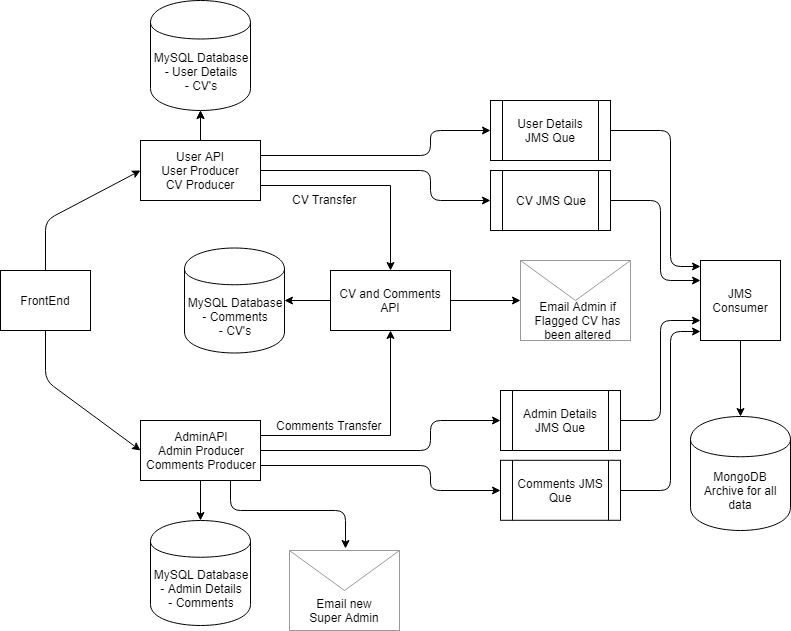

The diagram above was exported from draw.io. Its source (the exported page's mxGraphModel, read from the mxfile embedded in the PNG):
<mxGraphModel dx="1026" dy="519" grid="1" gridSize="10" guides="1" tooltips="1" connect="1" arrows="1" fold="1" page="1" pageScale="1" pageWidth="827" pageHeight="1169" background="none" math="0" shadow="0">
  <root>
    <mxCell id="0" />
    <mxCell id="1" parent="0" />
    <mxCell id="l_RLadGLQp1c-vbn82Bu-1" value="" style="rounded=0;whiteSpace=wrap;html=1;" vertex="1" parent="1">
      <mxGeometry x="20" y="280" width="90" height="60" as="geometry" />
    </mxCell>
    <mxCell id="l_RLadGLQp1c-vbn82Bu-2" value="FrontEnd" style="text;html=1;strokeColor=none;fillColor=none;align=center;verticalAlign=middle;whiteSpace=wrap;rounded=0;" vertex="1" parent="1">
      <mxGeometry x="25" y="300" width="80" height="20" as="geometry" />
    </mxCell>
    <mxCell id="l_RLadGLQp1c-vbn82Bu-16" style="edgeStyle=orthogonalEdgeStyle;rounded=0;html=1;entryX=0.5;entryY=0;jettySize=auto;orthogonalLoop=1;exitX=1;exitY=0.75;" edge="1" parent="1" source="l_RLadGLQp1c-vbn82Bu-4" target="l_RLadGLQp1c-vbn82Bu-14">
      <mxGeometry relative="1" as="geometry" />
    </mxCell>
    <mxCell id="l_RLadGLQp1c-vbn82Bu-22" value="" style="edgeStyle=orthogonalEdgeStyle;rounded=0;html=1;jettySize=auto;orthogonalLoop=1;" edge="1" parent="1" source="l_RLadGLQp1c-vbn82Bu-4" target="l_RLadGLQp1c-vbn82Bu-20">
      <mxGeometry relative="1" as="geometry" />
    </mxCell>
    <mxCell id="l_RLadGLQp1c-vbn82Bu-23" value="" style="edgeStyle=orthogonalEdgeStyle;rounded=0;html=1;jettySize=auto;orthogonalLoop=1;" edge="1" parent="1" source="l_RLadGLQp1c-vbn82Bu-4" target="l_RLadGLQp1c-vbn82Bu-20">
      <mxGeometry relative="1" as="geometry" />
    </mxCell>
    <mxCell id="l_RLadGLQp1c-vbn82Bu-4" value="User API&lt;br&gt;User Producer&lt;br&gt;CV Producer&lt;br&gt;" style="rounded=0;whiteSpace=wrap;html=1;" vertex="1" parent="1">
      <mxGeometry x="160" y="150" width="120" height="60" as="geometry" />
    </mxCell>
    <mxCell id="l_RLadGLQp1c-vbn82Bu-15" style="edgeStyle=orthogonalEdgeStyle;rounded=0;html=1;entryX=0.5;entryY=1;jettySize=auto;orthogonalLoop=1;exitX=1;exitY=0.25;" edge="1" parent="1" source="l_RLadGLQp1c-vbn82Bu-7" target="l_RLadGLQp1c-vbn82Bu-14">
      <mxGeometry relative="1" as="geometry" />
    </mxCell>
    <mxCell id="l_RLadGLQp1c-vbn82Bu-27" value="" style="edgeStyle=orthogonalEdgeStyle;rounded=0;html=1;jettySize=auto;orthogonalLoop=1;" edge="1" parent="1" source="l_RLadGLQp1c-vbn82Bu-7" target="l_RLadGLQp1c-vbn82Bu-26">
      <mxGeometry relative="1" as="geometry" />
    </mxCell>
    <mxCell id="l_RLadGLQp1c-vbn82Bu-7" value="AdminAPI&lt;br&gt;Admin Producer&lt;br&gt;Comments Producer&lt;br&gt;" style="rounded=0;whiteSpace=wrap;html=1;" vertex="1" parent="1">
      <mxGeometry x="160" y="430" width="120" height="60" as="geometry" />
    </mxCell>
    <mxCell id="l_RLadGLQp1c-vbn82Bu-9" value="" style="endArrow=classic;html=1;entryX=0;entryY=0.5;exitX=0.5;exitY=1;" edge="1" parent="1" source="l_RLadGLQp1c-vbn82Bu-1" target="l_RLadGLQp1c-vbn82Bu-7">
      <mxGeometry width="50" height="50" relative="1" as="geometry">
        <mxPoint x="20" y="500" as="sourcePoint" />
        <mxPoint x="70" y="450" as="targetPoint" />
        <Array as="points">
          <mxPoint x="65" y="390" />
        </Array>
      </mxGeometry>
    </mxCell>
    <mxCell id="l_RLadGLQp1c-vbn82Bu-10" value="" style="endArrow=classic;html=1;entryX=0;entryY=0.5;exitX=0.5;exitY=0;" edge="1" parent="1" source="l_RLadGLQp1c-vbn82Bu-1" target="l_RLadGLQp1c-vbn82Bu-4">
      <mxGeometry width="50" height="50" relative="1" as="geometry">
        <mxPoint x="100" y="240" as="sourcePoint" />
        <mxPoint x="150" y="190" as="targetPoint" />
        <Array as="points">
          <mxPoint x="65" y="230" />
        </Array>
      </mxGeometry>
    </mxCell>
    <mxCell id="l_RLadGLQp1c-vbn82Bu-25" value="" style="edgeStyle=orthogonalEdgeStyle;rounded=0;html=1;jettySize=auto;orthogonalLoop=1;" edge="1" parent="1" source="l_RLadGLQp1c-vbn82Bu-14" target="l_RLadGLQp1c-vbn82Bu-24">
      <mxGeometry relative="1" as="geometry" />
    </mxCell>
    <mxCell id="l_RLadGLQp1c-vbn82Bu-52" value="" style="edgeStyle=orthogonalEdgeStyle;rounded=0;html=1;jettySize=auto;orthogonalLoop=1;" edge="1" parent="1" source="l_RLadGLQp1c-vbn82Bu-14" target="l_RLadGLQp1c-vbn82Bu-36">
      <mxGeometry relative="1" as="geometry" />
    </mxCell>
    <mxCell id="l_RLadGLQp1c-vbn82Bu-14" value="CV and Comments API" style="rounded=0;whiteSpace=wrap;html=1;" vertex="1" parent="1">
      <mxGeometry x="350" y="280" width="120" height="60" as="geometry" />
    </mxCell>
    <mxCell id="l_RLadGLQp1c-vbn82Bu-17" value="CV Transfer" style="text;html=1;resizable=0;points=[];autosize=1;align=left;verticalAlign=top;spacingTop=-4;" vertex="1" parent="1">
      <mxGeometry x="310" y="200" width="80" height="20" as="geometry" />
    </mxCell>
    <mxCell id="l_RLadGLQp1c-vbn82Bu-18" value="Comments Transfer" style="text;html=1;resizable=0;points=[];autosize=1;align=left;verticalAlign=top;spacingTop=-4;" vertex="1" parent="1">
      <mxGeometry x="293.5" y="426" width="120" height="20" as="geometry" />
    </mxCell>
    <mxCell id="l_RLadGLQp1c-vbn82Bu-20" value="MySQL Database&lt;br&gt;- User Details&lt;br&gt;- CV's&lt;br&gt;" style="shape=cylinder;whiteSpace=wrap;html=1;boundedLbl=1;backgroundOutline=1;" vertex="1" parent="1">
      <mxGeometry x="170" y="10" width="100" height="110" as="geometry" />
    </mxCell>
    <mxCell id="l_RLadGLQp1c-vbn82Bu-24" value="MySQL Database&lt;br&gt;- Comments&lt;br&gt;- CV's&lt;br&gt;" style="shape=cylinder;whiteSpace=wrap;html=1;boundedLbl=1;backgroundOutline=1;" vertex="1" parent="1">
      <mxGeometry x="204" y="257.5" width="100" height="105" as="geometry" />
    </mxCell>
    <mxCell id="l_RLadGLQp1c-vbn82Bu-26" value="MySQL Database&lt;br&gt;- Admin Details&lt;br&gt;- Comments&lt;br&gt;" style="shape=cylinder;whiteSpace=wrap;html=1;boundedLbl=1;backgroundOutline=1;" vertex="1" parent="1">
      <mxGeometry x="170" y="530" width="100" height="105" as="geometry" />
    </mxCell>
    <mxCell id="l_RLadGLQp1c-vbn82Bu-29" value="" style="verticalLabelPosition=bottom;shadow=0;dashed=0;align=center;html=1;verticalAlign=top;strokeWidth=1;shape=mxgraph.mockup.misc.mail2;fillColor=#ffffff;strokeColor=#999999;" vertex="1" parent="1">
      <mxGeometry x="309" y="560" width="110" height="80" as="geometry" />
    </mxCell>
    <mxCell id="l_RLadGLQp1c-vbn82Bu-33" value="" style="endArrow=classic;html=1;entryX=0.505;entryY=-0.029;entryPerimeter=0;exitX=0.75;exitY=1;" edge="1" parent="1" source="l_RLadGLQp1c-vbn82Bu-7" target="l_RLadGLQp1c-vbn82Bu-29">
      <mxGeometry width="50" height="50" relative="1" as="geometry">
        <mxPoint x="20" y="710" as="sourcePoint" />
        <mxPoint x="70" y="660" as="targetPoint" />
        <Array as="points">
          <mxPoint x="250" y="520" />
          <mxPoint x="365" y="520" />
        </Array>
      </mxGeometry>
    </mxCell>
    <mxCell id="l_RLadGLQp1c-vbn82Bu-34" value="Email new Super Admin" style="text;html=1;strokeColor=none;fillColor=none;align=center;verticalAlign=middle;whiteSpace=wrap;rounded=0;" vertex="1" parent="1">
      <mxGeometry x="324" y="610" width="80" height="20" as="geometry" />
    </mxCell>
    <mxCell id="l_RLadGLQp1c-vbn82Bu-36" value="" style="verticalLabelPosition=bottom;shadow=0;dashed=0;align=center;html=1;verticalAlign=top;strokeWidth=1;shape=mxgraph.mockup.misc.mail2;fillColor=#ffffff;strokeColor=#999999;" vertex="1" parent="1">
      <mxGeometry x="540" y="270" width="110" height="80" as="geometry" />
    </mxCell>
    <mxCell id="l_RLadGLQp1c-vbn82Bu-38" value="Email Admin if Flagged CV has been altered" style="text;html=1;strokeColor=none;fillColor=none;align=center;verticalAlign=middle;whiteSpace=wrap;rounded=0;" vertex="1" parent="1">
      <mxGeometry x="540" y="320" width="115" height="20" as="geometry" />
    </mxCell>
    <mxCell id="l_RLadGLQp1c-vbn82Bu-39" value="&lt;span&gt;Comments JMS Que&lt;/span&gt;" style="shape=process;whiteSpace=wrap;html=1;backgroundOutline=1;" vertex="1" parent="1">
      <mxGeometry x="520" y="469.79411764705884" width="120" height="60" as="geometry" />
    </mxCell>
    <mxCell id="l_RLadGLQp1c-vbn82Bu-40" value="&lt;span&gt;Admin Details JMS Que&lt;/span&gt;" style="shape=process;whiteSpace=wrap;html=1;backgroundOutline=1;" vertex="1" parent="1">
      <mxGeometry x="520" y="400" width="120" height="60" as="geometry" />
    </mxCell>
    <mxCell id="l_RLadGLQp1c-vbn82Bu-43" value="&lt;span&gt;CV JMS Que&lt;/span&gt;" style="shape=process;whiteSpace=wrap;html=1;backgroundOutline=1;" vertex="1" parent="1">
      <mxGeometry x="510" y="180" width="120" height="60" as="geometry" />
    </mxCell>
    <mxCell id="l_RLadGLQp1c-vbn82Bu-44" value="User Details JMS Que" style="shape=process;whiteSpace=wrap;html=1;backgroundOutline=1;" vertex="1" parent="1">
      <mxGeometry x="510" y="110" width="120" height="60" as="geometry" />
    </mxCell>
    <mxCell id="l_RLadGLQp1c-vbn82Bu-45" value="" style="endArrow=classic;html=1;entryX=0;entryY=0.5;exitX=1;exitY=0.5;" edge="1" parent="1" source="l_RLadGLQp1c-vbn82Bu-7" target="l_RLadGLQp1c-vbn82Bu-40">
      <mxGeometry width="50" height="50" relative="1" as="geometry">
        <mxPoint x="81" y="680" as="sourcePoint" />
        <mxPoint x="131" y="630" as="targetPoint" />
        <Array as="points">
          <mxPoint x="450" y="460" />
          <mxPoint x="450" y="430" />
        </Array>
      </mxGeometry>
    </mxCell>
    <mxCell id="l_RLadGLQp1c-vbn82Bu-46" value="" style="endArrow=classic;html=1;entryX=0;entryY=0.5;exitX=1;exitY=0.75;" edge="1" parent="1" source="l_RLadGLQp1c-vbn82Bu-7" target="l_RLadGLQp1c-vbn82Bu-39">
      <mxGeometry width="50" height="50" relative="1" as="geometry">
        <mxPoint x="10" y="790" as="sourcePoint" />
        <mxPoint x="60" y="740" as="targetPoint" />
        <Array as="points">
          <mxPoint x="450" y="475" />
          <mxPoint x="450" y="500" />
        </Array>
      </mxGeometry>
    </mxCell>
    <mxCell id="l_RLadGLQp1c-vbn82Bu-53" value="" style="endArrow=classic;html=1;exitX=1;exitY=0.5;entryX=0;entryY=0.5;" edge="1" parent="1" source="l_RLadGLQp1c-vbn82Bu-4" target="l_RLadGLQp1c-vbn82Bu-43">
      <mxGeometry width="50" height="50" relative="1" as="geometry">
        <mxPoint x="445" y="225" as="sourcePoint" />
        <mxPoint x="495" y="175" as="targetPoint" />
        <Array as="points">
          <mxPoint x="450" y="180" />
          <mxPoint x="450" y="210" />
        </Array>
      </mxGeometry>
    </mxCell>
    <mxCell id="l_RLadGLQp1c-vbn82Bu-56" value="" style="endArrow=classic;html=1;entryX=0;entryY=0.5;exitX=1;exitY=0.25;" edge="1" parent="1" source="l_RLadGLQp1c-vbn82Bu-4" target="l_RLadGLQp1c-vbn82Bu-44">
      <mxGeometry width="50" height="50" relative="1" as="geometry">
        <mxPoint x="445" y="210" as="sourcePoint" />
        <mxPoint x="495" y="160" as="targetPoint" />
        <Array as="points">
          <mxPoint x="450" y="165" />
          <mxPoint x="450" y="140" />
        </Array>
      </mxGeometry>
    </mxCell>
    <mxCell id="l_RLadGLQp1c-vbn82Bu-63" style="edgeStyle=orthogonalEdgeStyle;rounded=0;html=1;jettySize=auto;orthogonalLoop=1;" edge="1" parent="1" source="l_RLadGLQp1c-vbn82Bu-59" target="l_RLadGLQp1c-vbn82Bu-60">
      <mxGeometry relative="1" as="geometry" />
    </mxCell>
    <mxCell id="l_RLadGLQp1c-vbn82Bu-59" value="JMS Consumer" style="whiteSpace=wrap;html=1;aspect=fixed;" vertex="1" parent="1">
      <mxGeometry x="720" y="270" width="80" height="80" as="geometry" />
    </mxCell>
    <mxCell id="l_RLadGLQp1c-vbn82Bu-60" value="MongoDB&lt;br&gt;Archive for all data&lt;br&gt;" style="shape=cylinder;whiteSpace=wrap;html=1;boundedLbl=1;backgroundOutline=1;" vertex="1" parent="1">
      <mxGeometry x="710" y="426" width="100" height="114" as="geometry" />
    </mxCell>
    <mxCell id="l_RLadGLQp1c-vbn82Bu-64" value="" style="endArrow=classic;html=1;exitX=1;exitY=0.5;entryX=0;entryY=0.893;entryPerimeter=0;" edge="1" parent="1" source="l_RLadGLQp1c-vbn82Bu-39" target="l_RLadGLQp1c-vbn82Bu-59">
      <mxGeometry width="50" height="50" relative="1" as="geometry">
        <mxPoint x="20" y="710" as="sourcePoint" />
        <mxPoint x="719" y="340" as="targetPoint" />
        <Array as="points">
          <mxPoint x="690" y="500" />
          <mxPoint x="690" y="341" />
        </Array>
      </mxGeometry>
    </mxCell>
    <mxCell id="l_RLadGLQp1c-vbn82Bu-66" value="" style="endArrow=classic;html=1;exitX=1;exitY=0.5;entryX=0;entryY=0.75;" edge="1" parent="1" source="l_RLadGLQp1c-vbn82Bu-40" target="l_RLadGLQp1c-vbn82Bu-59">
      <mxGeometry width="50" height="50" relative="1" as="geometry">
        <mxPoint x="655" y="425" as="sourcePoint" />
        <mxPoint x="719" y="321" as="targetPoint" />
        <Array as="points">
          <mxPoint x="680" y="430" />
          <mxPoint x="680" y="330" />
        </Array>
      </mxGeometry>
    </mxCell>
    <mxCell id="l_RLadGLQp1c-vbn82Bu-68" value="" style="endArrow=classic;html=1;exitX=1;exitY=0.5;entryX=0;entryY=0.25;" edge="1" parent="1" source="l_RLadGLQp1c-vbn82Bu-43" target="l_RLadGLQp1c-vbn82Bu-59">
      <mxGeometry width="50" height="50" relative="1" as="geometry">
        <mxPoint x="670" y="240" as="sourcePoint" />
        <mxPoint x="720" y="310" as="targetPoint" />
        <Array as="points">
          <mxPoint x="680" y="210" />
          <mxPoint x="680" y="290" />
        </Array>
      </mxGeometry>
    </mxCell>
    <mxCell id="l_RLadGLQp1c-vbn82Bu-69" value="" style="endArrow=classic;html=1;exitX=1;exitY=0.5;" edge="1" parent="1" source="l_RLadGLQp1c-vbn82Bu-44">
      <mxGeometry width="50" height="50" relative="1" as="geometry">
        <mxPoint x="660" y="160" as="sourcePoint" />
        <mxPoint x="720" y="276" as="targetPoint" />
        <Array as="points">
          <mxPoint x="690" y="140" />
          <mxPoint x="690" y="276" />
        </Array>
      </mxGeometry>
    </mxCell>
  </root>
</mxGraphModel>